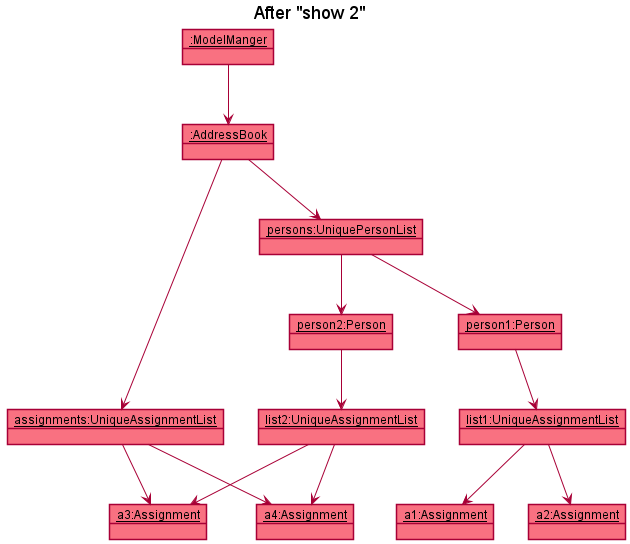

The diagram above was rendered by PlantUML. Its source (embedded in the PNG):
@startuml
!include style.puml


title After "show 2"

object "__:ModelManger__" as ModelManager MODEL_COLOR_T1
object "__:AddressBook__" as AddressBook MODEL_COLOR_T1
object "__assignments:UniqueAssignmentList__" as Assignments MODEL_COLOR_T1
object "__persons:UniquePersonList__" as Persons MODEL_COLOR_T1
object "__person2:Person__" as Person2 MODEL_COLOR_T1
object "__person1:Person__" as Person1 MODEL_COLOR_T1
object "__list1:UniqueAssignmentList__" as List1 MODEL_COLOR_T1
object "__list2:UniqueAssignmentList__" as List2 MODEL_COLOR_T1
object "__a1:Assignment__" as Assignment1 MODEL_COLOR_T1
object "__a2:Assignment__" as Assignment2 MODEL_COLOR_T1
object "__a3:Assignment__" as Assignment3 MODEL_COLOR_T1
object "__a4:Assignment__" as Assignment4 MODEL_COLOR_T1


ModelManager --> AddressBook
AddressBook --> Persons
AddressBook --> Assignments
Persons --> Person1
Persons --> Person2
Person1 --> List1
Person2 --> List2
List1 --> Assignment1
List1 --> Assignment2
List2 --> Assignment3
List2 --> Assignment4
Assignments --> Assignment3
Assignments --> Assignment4

@enduml